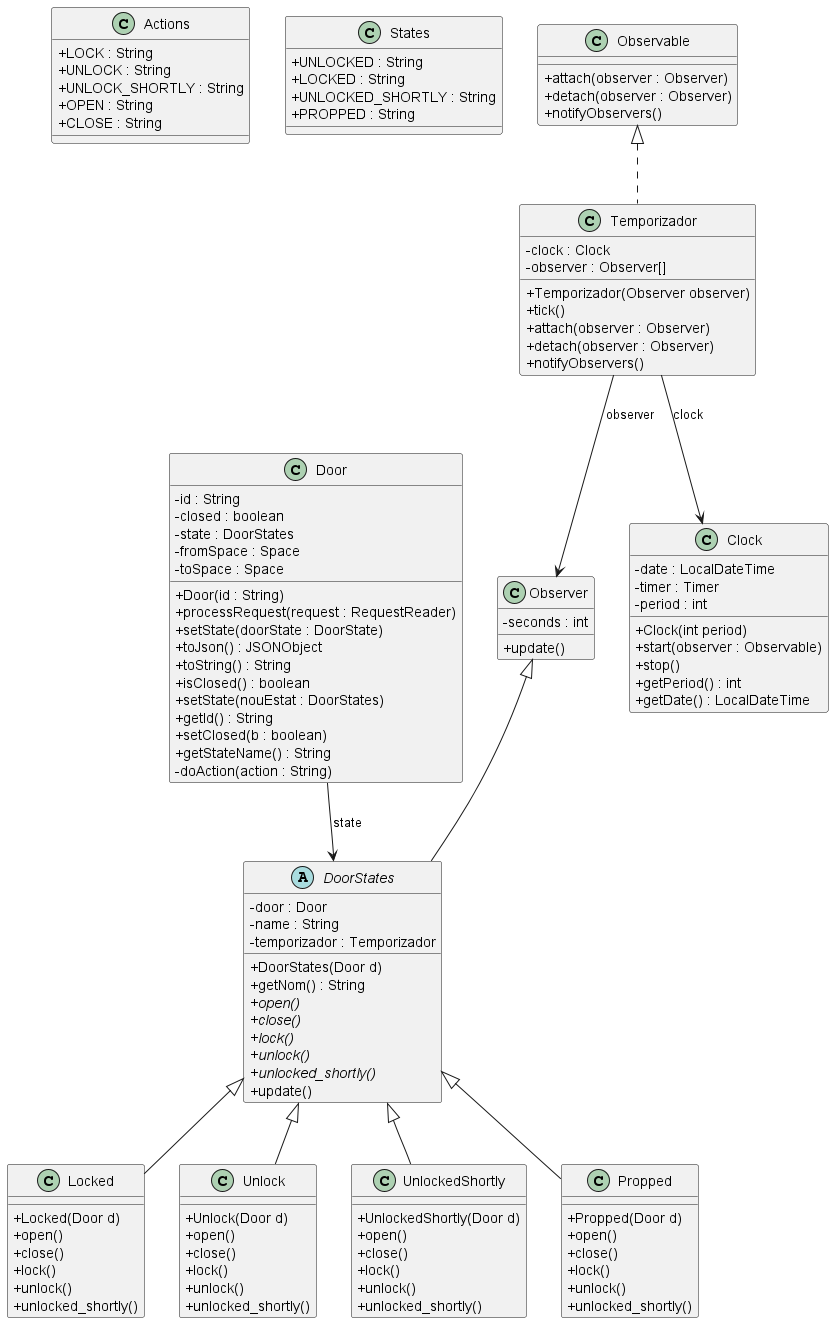

The diagram above was rendered by PlantUML. Its source (embedded in the PNG):
@startuml
'https://plantuml.com/class-diagram
skinparam classAttributeIconSize 0

class Actions {
  + LOCK : String
  + UNLOCK : String
  + UNLOCK_SHORTLY : String
  + OPEN : String
  + CLOSE : String
}

class States {
  + UNLOCKED : String
  + LOCKED : String
  + UNLOCKED_SHORTLY : String
  + PROPPED : String
}

class Door {
  - id : String
  - closed : boolean
  - state : DoorStates
  - fromSpace : Space
  - toSpace : Space
  + Door(id : String)
  + processRequest(request : RequestReader)
  + setState(doorState : DoorState)
  + toJson() : JSONObject
  + toString() : String
  + isClosed() : boolean
  + setState(nouEstat : DoorStates)
  + getId() : String
  + setClosed(b : boolean)
  + getStateName() : String
  - doAction(action : String)
}

abstract class DoorStates extends Observer {
  - door : Door
  - name : String
  - temporizador : Temporizador
  + DoorStates(Door d)
  + getNom() : String
  + {abstract} open()
  + {abstract} close()
  + {abstract} lock()
  + {abstract} unlock()
  + {abstract} unlocked_shortly()
  + update()
}

class Locked extends DoorStates {
  + Locked(Door d)
  + open()
  + close()
  + lock()
  + unlock()
  + unlocked_shortly()
}

class Unlock extends DoorStates {
  + Unlock(Door d)
  + open()
  + close()
  + lock()
  + unlock()
  + unlocked_shortly()
}

class UnlockedShortly extends DoorStates {
  + UnlockedShortly(Door d)
  + open()
  + close()
  + lock()
  + unlock()
  + unlocked_shortly()
}

class Propped extends DoorStates {
  + Propped(Door d)
  + open()
  + close()
  + lock()
  + unlock()
  + unlocked_shortly()
}

class Observable {
  + attach(observer : Observer)
  + detach(observer : Observer)
  + notifyObservers()
}

class Observer {
  - seconds : int
  + update()
}

class Clock {
  - date : LocalDateTime
  - timer : Timer
  - period : int
  + Clock(int period)
  + start(observer : Observable)
  + stop()
  + getPeriod() : int
  + getDate() : LocalDateTime
}

class Temporizador implements Observable {
  - clock : Clock
  - observer : Observer[]
  + Temporizador(Observer observer)
  + tick()
  + attach(observer : Observer)
  + detach(observer : Observer)
  + notifyObservers()
}



Door --> DoorStates : "state"

Temporizador --> Clock : "clock"
Temporizador --> Observer : "observer"

@enduml